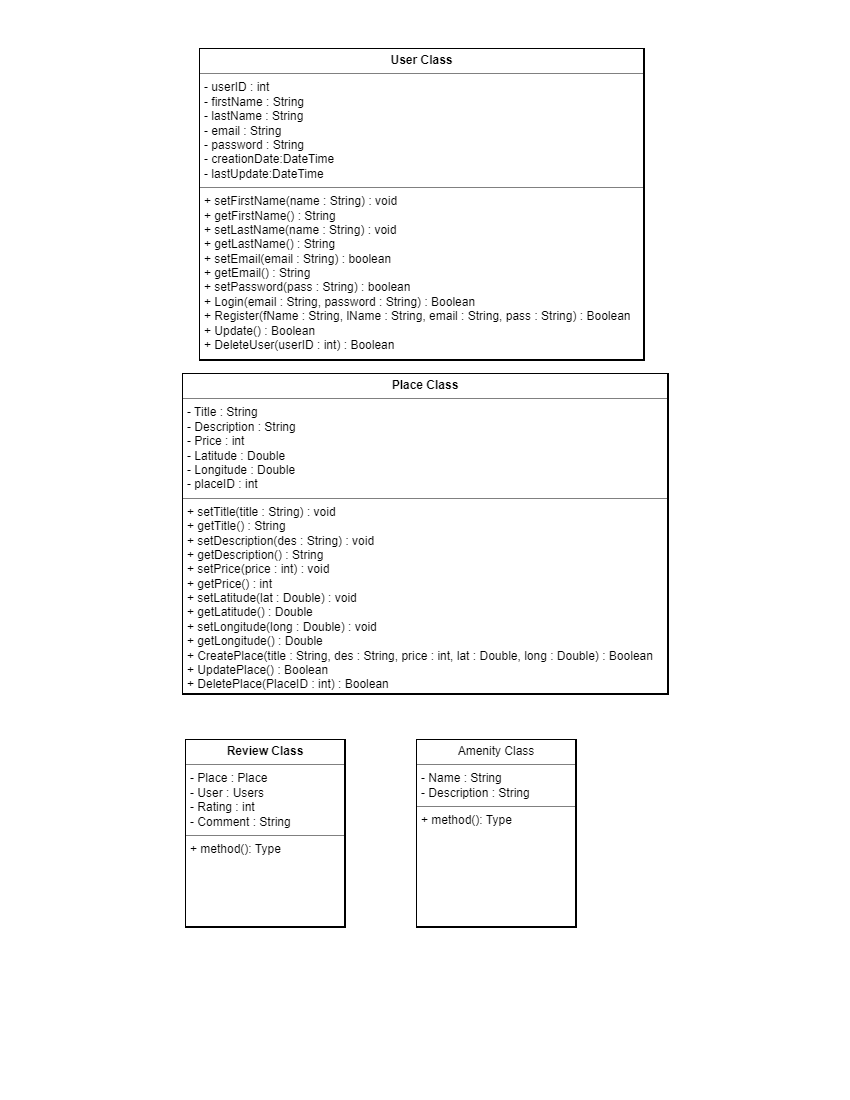

The diagram above was exported from draw.io. Its source (the exported page's mxGraphModel, read from the mxfile embedded in the PNG):
<mxGraphModel dx="816" dy="480" grid="0" gridSize="10" guides="1" tooltips="1" connect="1" arrows="1" fold="1" page="1" pageScale="1" pageWidth="850" pageHeight="1100" background="light-dark(#FFFFFF,#FFFFFF)" math="0" shadow="0">
  <root>
    <mxCell id="0" />
    <mxCell id="1" parent="0" />
    <mxCell id="uFBeZBrwUhceGUYvbPAN-1" parent="1" style="verticalAlign=top;align=left;overflow=fill;html=1;whiteSpace=wrap;strokeColor=light-dark(#000000,#000000);fillColor=light-dark(#FFFFFF,#FFFFFF);shadow=0;glass=0;rounded=0;fillStyle=solid;labelBorderColor=default;" value="&lt;p style=&quot;margin:0px;margin-top:4px;text-align:center;&quot;&gt;&lt;b&gt;&lt;font style=&quot;color: light-dark(rgb(0, 0, 0), rgb(0, 0, 0));&quot;&gt;User Class&lt;/font&gt;&lt;/b&gt;&lt;/p&gt;&lt;hr size=&quot;1&quot; style=&quot;border-style:solid;&quot;&gt;&lt;p style=&quot;margin:0px;margin-left:4px;&quot;&gt;&lt;font style=&quot;color: light-dark(rgb(0, 0, 0), rgb(0, 0, 0));&quot;&gt;- userID : int&lt;/font&gt;&lt;/p&gt;&lt;p style=&quot;margin:0px;margin-left:4px;&quot;&gt;&lt;font style=&quot;color: light-dark(rgb(0, 0, 0), rgb(0, 0, 0));&quot;&gt;- firstName : String&lt;/font&gt;&lt;/p&gt;&lt;p style=&quot;margin:0px;margin-left:4px;&quot;&gt;&lt;font style=&quot;color: light-dark(rgb(0, 0, 0), rgb(0, 0, 0));&quot;&gt;- lastName : String&lt;/font&gt;&lt;/p&gt;&lt;p style=&quot;margin:0px;margin-left:4px;&quot;&gt;&lt;font style=&quot;color: light-dark(rgb(0, 0, 0), rgb(0, 0, 0));&quot;&gt;- email : String&lt;/font&gt;&lt;/p&gt;&lt;p style=&quot;margin:0px;margin-left:4px;&quot;&gt;&lt;font style=&quot;color: light-dark(rgb(0, 0, 0), rgb(0, 0, 0));&quot;&gt;- password : String&lt;/font&gt;&lt;/p&gt;&lt;p style=&quot;margin:0px;margin-left:4px;&quot;&gt;&lt;font style=&quot;color: light-dark(rgb(0, 0, 0), rgb(0, 0, 0));&quot;&gt;- c&lt;/font&gt;&lt;font style=&quot;color: light-dark(rgb(0, 0, 0), rgb(0, 0, 0));&quot;&gt;reationDate:DateTime&lt;/font&gt;&lt;/p&gt;&lt;p style=&quot;margin:0px;margin-left:4px;&quot;&gt;&lt;font style=&quot;color: light-dark(rgb(0, 0, 0), rgb(0, 0, 0));&quot;&gt;- lastUpdate:DateTime&lt;/font&gt;&lt;/p&gt;&lt;hr size=&quot;1&quot; style=&quot;border-style:solid;&quot;&gt;&lt;p style=&quot;margin:0px;margin-left:4px;&quot;&gt;&lt;font style=&quot;color: light-dark(rgb(0, 0, 0), rgb(0, 0, 0));&quot;&gt;+ setFirstName(name : String) : void&lt;/font&gt;&lt;/p&gt;&lt;p style=&quot;margin:0px;margin-left:4px;&quot;&gt;&lt;font style=&quot;color: light-dark(rgb(0, 0, 0), rgb(0, 0, 0));&quot;&gt;+ getFirstName() : String&lt;/font&gt;&lt;/p&gt;&lt;p style=&quot;margin:0px;margin-left:4px;&quot;&gt;&lt;font style=&quot;color: light-dark(rgb(0, 0, 0), rgb(0, 0, 0));&quot;&gt;+ setLastName(name : String) : void&lt;/font&gt;&lt;/p&gt;&lt;p style=&quot;margin:0px;margin-left:4px;&quot;&gt;&lt;font style=&quot;color: light-dark(rgb(0, 0, 0), rgb(0, 0, 0));&quot;&gt;+ getLastName() : String&lt;/font&gt;&lt;/p&gt;&lt;p style=&quot;margin:0px;margin-left:4px;&quot;&gt;&lt;font style=&quot;color: light-dark(rgb(0, 0, 0), rgb(0, 0, 0));&quot;&gt;+ setEmail(email : String) : boolean&lt;/font&gt;&lt;/p&gt;&lt;p style=&quot;margin:0px;margin-left:4px;&quot;&gt;&lt;font style=&quot;color: light-dark(rgb(0, 0, 0), rgb(0, 0, 0));&quot;&gt;+ getEmail() : String&lt;/font&gt;&lt;/p&gt;&lt;p style=&quot;margin:0px;margin-left:4px;&quot;&gt;&lt;font style=&quot;color: light-dark(rgb(0, 0, 0), rgb(0, 0, 0));&quot;&gt;+ setPassword(pass : String) : boolean&lt;/font&gt;&lt;/p&gt;&lt;p style=&quot;margin:0px;margin-left:4px;&quot;&gt;&lt;font style=&quot;color: light-dark(rgb(0, 0, 0), rgb(0, 0, 0));&quot;&gt;+ Login(email : String, password : String) : Boolean&lt;/font&gt;&lt;/p&gt;&lt;p style=&quot;margin:0px;margin-left:4px;&quot;&gt;&lt;font style=&quot;color: light-dark(rgb(0, 0, 0), rgb(0, 0, 0));&quot;&gt;+ Register(fName : String, lName : String, email : String, pass : String) : Boolean&lt;/font&gt;&lt;/p&gt;&lt;p style=&quot;margin:0px;margin-left:4px;&quot;&gt;&lt;font style=&quot;color: light-dark(rgb(0, 0, 0), rgb(0, 0, 0));&quot;&gt;+ Update() : Boolean&lt;/font&gt;&lt;/p&gt;&lt;p style=&quot;margin:0px;margin-left:4px;&quot;&gt;&lt;font style=&quot;color: light-dark(rgb(0, 0, 0), rgb(0, 0, 0));&quot;&gt;+ DeleteUser(userID : int) : Boolean&lt;/font&gt;&lt;/p&gt;" vertex="1">
      <mxGeometry height="312" width="445" x="199" y="48" as="geometry" />
    </mxCell>
    <mxCell id="uFBeZBrwUhceGUYvbPAN-2" parent="1" style="verticalAlign=top;align=left;overflow=fill;html=1;whiteSpace=wrap;strokeColor=light-dark(#000000,#000000);fillColor=light-dark(#FFFFFF,#FFFFFF);shadow=0;glass=0;rounded=0;fillStyle=solid;labelBorderColor=default;" value="&lt;p style=&quot;margin:0px;margin-top:4px;text-align:center;&quot;&gt;&lt;font style=&quot;color: light-dark(rgb(0, 0, 0), rgb(0, 0, 0));&quot;&gt;&lt;b style=&quot;&quot;&gt;Place Class&lt;/b&gt;&lt;/font&gt;&lt;/p&gt;&lt;hr size=&quot;1&quot; style=&quot;border-style:solid;&quot;&gt;&lt;p style=&quot;margin:0px;margin-left:4px;&quot;&gt;&lt;font style=&quot;color: light-dark(rgb(0, 0, 0), rgb(0, 0, 0));&quot;&gt;- Title : String&lt;/font&gt;&lt;/p&gt;&lt;p style=&quot;margin:0px;margin-left:4px;&quot;&gt;&lt;font style=&quot;color: light-dark(rgb(0, 0, 0), rgb(0, 0, 0));&quot;&gt;- Description : String&lt;/font&gt;&lt;/p&gt;&lt;p style=&quot;margin:0px;margin-left:4px;&quot;&gt;&lt;font style=&quot;color: light-dark(rgb(0, 0, 0), rgb(0, 0, 0));&quot;&gt;- Price : int&lt;/font&gt;&lt;/p&gt;&lt;p style=&quot;margin:0px;margin-left:4px;&quot;&gt;&lt;font style=&quot;color: light-dark(rgb(0, 0, 0), rgb(0, 0, 0));&quot;&gt;- Latitude : Double&lt;/font&gt;&lt;/p&gt;&lt;p style=&quot;margin:0px;margin-left:4px;&quot;&gt;&lt;font style=&quot;color: light-dark(rgb(0, 0, 0), rgb(0, 0, 0));&quot;&gt;- Longitude : Double&lt;/font&gt;&lt;/p&gt;&lt;p style=&quot;margin:0px;margin-left:4px;&quot;&gt;&lt;font style=&quot;color: light-dark(rgb(0, 0, 0), rgb(0, 0, 0));&quot;&gt;- placeID : int&lt;/font&gt;&lt;/p&gt;&lt;hr size=&quot;1&quot; style=&quot;border-style:solid;&quot;&gt;&lt;p style=&quot;margin:0px;margin-left:4px;&quot;&gt;&lt;font style=&quot;color: light-dark(rgb(0, 0, 0), rgb(0, 0, 0));&quot;&gt;+ setTitle(title : String) : void&lt;/font&gt;&lt;/p&gt;&lt;p style=&quot;margin:0px;margin-left:4px;&quot;&gt;&lt;font style=&quot;color: light-dark(rgb(0, 0, 0), rgb(0, 0, 0));&quot;&gt;+ getTitle() : String&lt;/font&gt;&lt;/p&gt;&lt;p style=&quot;margin:0px;margin-left:4px;&quot;&gt;&lt;font style=&quot;color: light-dark(rgb(0, 0, 0), rgb(0, 0, 0));&quot;&gt;+ setDescription(des : String) : void&lt;/font&gt;&lt;/p&gt;&lt;p style=&quot;margin:0px;margin-left:4px;&quot;&gt;&lt;font style=&quot;color: light-dark(rgb(0, 0, 0), rgb(0, 0, 0));&quot;&gt;+ getDescription() : String&lt;/font&gt;&lt;/p&gt;&lt;p style=&quot;margin:0px;margin-left:4px;&quot;&gt;&lt;font style=&quot;color: light-dark(rgb(0, 0, 0), rgb(0, 0, 0));&quot;&gt;+ setPrice(price : int) : void&lt;/font&gt;&lt;/p&gt;&lt;p style=&quot;margin:0px;margin-left:4px;&quot;&gt;&lt;font style=&quot;color: light-dark(rgb(0, 0, 0), rgb(0, 0, 0));&quot;&gt;+ getPrice() : int&lt;/font&gt;&lt;/p&gt;&lt;p style=&quot;margin:0px;margin-left:4px;&quot;&gt;&lt;font style=&quot;color: light-dark(rgb(0, 0, 0), rgb(0, 0, 0));&quot;&gt;+ setLatitude(lat : Double) : void&lt;/font&gt;&lt;/p&gt;&lt;p style=&quot;margin:0px;margin-left:4px;&quot;&gt;&lt;font style=&quot;color: light-dark(rgb(0, 0, 0), rgb(0, 0, 0));&quot;&gt;+ getLatitude() : Double&lt;/font&gt;&lt;/p&gt;&lt;p style=&quot;margin:0px;margin-left:4px;&quot;&gt;&lt;font style=&quot;color: light-dark(rgb(0, 0, 0), rgb(0, 0, 0));&quot;&gt;+ setLongitude(long : Double) : void&lt;/font&gt;&lt;/p&gt;&lt;p style=&quot;margin:0px;margin-left:4px;&quot;&gt;&lt;font style=&quot;color: light-dark(rgb(0, 0, 0), rgb(0, 0, 0));&quot;&gt;+ getLongitude() : Double&lt;/font&gt;&lt;/p&gt;&lt;p style=&quot;margin:0px;margin-left:4px;&quot;&gt;&lt;font style=&quot;color: light-dark(rgb(0, 0, 0), rgb(0, 0, 0));&quot;&gt;+ CreatePlace(title : String, des : String, price : int, lat : Double, long : Double) : Boolean&lt;/font&gt;&lt;/p&gt;&lt;p style=&quot;margin:0px;margin-left:4px;&quot;&gt;&lt;span style=&quot;color: light-dark(rgb(0, 0, 0), rgb(0, 0, 0)); background-color: transparent;&quot;&gt;+ UpdatePlace() : Boolean&lt;/span&gt;&lt;/p&gt;&lt;p style=&quot;margin:0px;margin-left:4px;&quot;&gt;&lt;font style=&quot;color: light-dark(rgb(0, 0, 0), rgb(0, 0, 0));&quot;&gt;+ DeletePlace(PlaceID : int) : Boolean&lt;/font&gt;&lt;/p&gt;&lt;p style=&quot;margin:0px;margin-left:4px;&quot;&gt;&lt;font style=&quot;color: light-dark(rgb(0, 0, 0), rgb(0, 0, 0));&quot;&gt;&lt;br&gt;&lt;/font&gt;&lt;/p&gt;" vertex="1">
      <mxGeometry height="321" width="486" x="182" y="373" as="geometry" />
    </mxCell>
    <mxCell id="uFBeZBrwUhceGUYvbPAN-3" parent="1" style="verticalAlign=top;align=left;overflow=fill;html=1;whiteSpace=wrap;strokeColor=light-dark(#000000,#000000);fillColor=light-dark(#FFFFFF,#FFFFFF);shadow=0;glass=0;rounded=0;fillStyle=solid;labelBorderColor=default;" value="&lt;p style=&quot;margin:0px;margin-top:4px;text-align:center;&quot;&gt;&lt;font style=&quot;color: light-dark(rgb(0, 0, 0), rgb(0, 0, 0));&quot;&gt;&lt;b style=&quot;&quot;&gt;Review Class&lt;/b&gt;&lt;/font&gt;&lt;/p&gt;&lt;hr size=&quot;1&quot; style=&quot;border-style:solid;&quot;&gt;&lt;p style=&quot;margin:0px;margin-left:4px;&quot;&gt;&lt;font style=&quot;color: light-dark(rgb(0, 0, 0), rgb(0, 0, 0));&quot;&gt;- Place : Place&lt;/font&gt;&lt;/p&gt;&lt;p style=&quot;margin:0px;margin-left:4px;&quot;&gt;&lt;font style=&quot;color: light-dark(rgb(0, 0, 0), rgb(0, 0, 0));&quot;&gt;- User : Users&lt;/font&gt;&lt;/p&gt;&lt;p style=&quot;margin:0px;margin-left:4px;&quot;&gt;&lt;font style=&quot;color: light-dark(rgb(0, 0, 0), rgb(0, 0, 0));&quot;&gt;- Rating : int&lt;/font&gt;&lt;/p&gt;&lt;p style=&quot;margin:0px;margin-left:4px;&quot;&gt;&lt;font style=&quot;color: light-dark(rgb(0, 0, 0), rgb(0, 0, 0));&quot;&gt;- Comment : String&lt;/font&gt;&lt;/p&gt;&lt;hr size=&quot;1&quot; style=&quot;border-style:solid;&quot;&gt;&lt;p style=&quot;margin:0px;margin-left:4px;&quot;&gt;&lt;font style=&quot;color: light-dark(rgb(0, 0, 0), rgb(0, 0, 0));&quot;&gt;+ method(): Type&lt;/font&gt;&lt;/p&gt;" vertex="1">
      <mxGeometry height="188" width="160" x="185" y="739" as="geometry" />
    </mxCell>
    <mxCell id="uFBeZBrwUhceGUYvbPAN-5" parent="1" style="verticalAlign=top;align=left;overflow=fill;html=1;whiteSpace=wrap;strokeColor=light-dark(#000000,#000000);fillColor=light-dark(#FFFFFF,#FFFFFF);shadow=0;glass=0;rounded=0;fillStyle=solid;labelBorderColor=default;" value="&lt;p style=&quot;margin:0px;margin-top:4px;text-align:center;&quot;&gt;&lt;font style=&quot;color: light-dark(rgb(0, 0, 0), rgb(0, 0, 0));&quot;&gt;Amenity Class&lt;/font&gt;&lt;/p&gt;&lt;hr size=&quot;1&quot; style=&quot;border-style:solid;&quot;&gt;&lt;p style=&quot;margin:0px;margin-left:4px;&quot;&gt;&lt;font style=&quot;color: light-dark(rgb(0, 0, 0), rgb(0, 0, 0));&quot;&gt;- Name : String&lt;/font&gt;&lt;/p&gt;&lt;p style=&quot;margin:0px;margin-left:4px;&quot;&gt;&lt;font style=&quot;color: light-dark(rgb(0, 0, 0), rgb(0, 0, 0));&quot;&gt;- Description : String&lt;/font&gt;&lt;/p&gt;&lt;hr size=&quot;1&quot; style=&quot;border-style:solid;&quot;&gt;&lt;p style=&quot;margin:0px;margin-left:4px;&quot;&gt;&lt;font style=&quot;color: light-dark(rgb(0, 0, 0), rgb(0, 0, 0));&quot;&gt;+ method(): Type&lt;/font&gt;&lt;/p&gt;" vertex="1">
      <mxGeometry height="188" width="160" x="416" y="739" as="geometry" />
    </mxCell>
  </root>
</mxGraphModel>